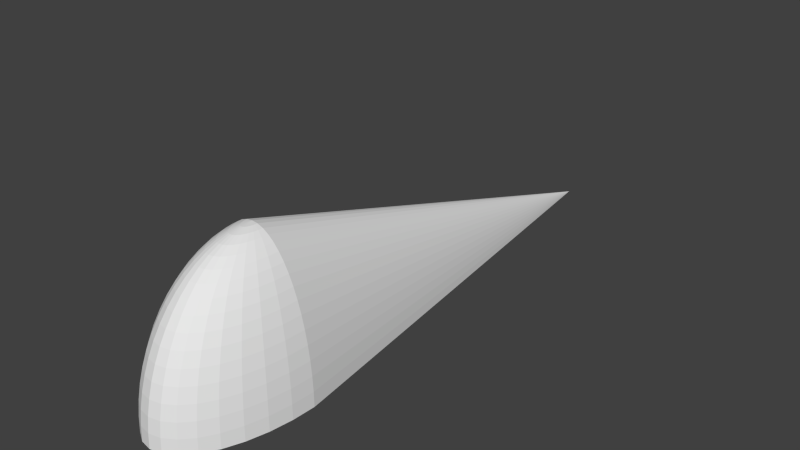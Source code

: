 # Source: wing2.blend  (saved by Blender 2.72.0; exported with 4.5.12 LTS)
import bpy
from mathutils import Matrix  # noqa: F401  (used for matrix-valued properties, if any)

bpy.ops.wm.read_factory_settings(use_empty=True)
scene = bpy.context.scene
scene.name = 'Scene'

# ---- collections
col_collection_1 = bpy.data.collections.new('Collection 1'); scene.collection.children.link(col_collection_1)

# ---- materials (node trees are filled in below, after node groups)
mat_material = bpy.data.materials.new('Material')
mat_material.alpha_threshold = 0.0
mat_material.use_transparent_shadow = False
mat_material.roughness = 0.5
mat_material.line_color = (0.0, 0.0, 0.0, 1.0)

# ---- material node trees

# ---- world
world_world = bpy.data.worlds.new('World'); scene.world = world_world
world_world.color = (0.05088, 0.05088, 0.05088)
world_world.use_sun_shadow = False
world_world.sun_shadow_jitter_overblur = 0.0
world_world.cycles.sampling_method = 'MANUAL'
world_world.cycles.sample_map_resolution = 256

# ---- meshes
me_cube = bpy.data.meshes.new('Cube')
me_cube.from_pydata([(-0.09802, -1.043e-06, 2.488), (-0.1951, -1.043e-06, 2.452), (-0.2903, -1.043e-06, 2.392), (-0.3827, -1.043e-06, 2.31), (-0.4714, -1.043e-06, 2.205), (-0.5556, -1.043e-06, 2.079), (-0.6344, -1.043e-06, 1.933), (-0.7071, -1.043e-06, 1.768), (-0.773, -1.043e-06, 1.586), (-0.8315, -1.043e-06, 1.389), (-0.8819, -1.043e-06, 1.178), (-0.9239, -1.043e-06, 0.9567), (-0.9569, -1.043e-06, 0.7257), (-0.9808, -1.043e-06, 0.4877), (-0.9952, -1.043e-06, 0.245), (-1.0, 8.941e-08, -1.192e-07), (0.09802, -1.043e-06, 2.488), (0.1951, -1.103e-06, 2.452), (0.2903, -1.043e-06, 2.392), (0.3827, -1.281e-06, 2.31), (0.4714, -1.401e-06, 2.205), (0.5556, -1.222e-06, 2.079), (0.6344, -1.162e-06, 1.933), (0.7071, -1.222e-06, 1.768), (0.773, -1.222e-06, 1.586), (0.8315, -1.46e-06, 1.389), (0.8819, -1.341e-06, 1.178), (0.9239, -1.281e-06, 0.9567), (0.9569, -1.222e-06, 0.7257), (0.9808, -1.222e-06, 0.4877), (0.9952, -1.103e-06, 0.245), (1.0, -8.941e-08, -1.192e-07), (0.09614, -0.03825, 2.488), (0.1913, -0.07612, 2.452), (0.2847, -0.1133, 2.392), (0.3753, -0.1493, 2.31), (0.4623, -0.1839, 2.205), (0.5449, -0.2168, 2.079), (0.6222, -0.2475, 1.933), (0.6935, -0.2759, 1.768), (0.7582, -0.3016, 1.586), (0.8155, -0.3244, 1.389), (0.865, -0.3441, 1.178), (0.9061, -0.3605, 0.9567), (0.9386, -0.3734, 0.7257), (0.9619, -0.3827, 0.4877), (0.9761, -0.3883, 0.245), (0.9808, -0.3902, 3.576e-07), (0.09056, -0.07502, 2.488), (0.1802, -0.1493, 2.452), (0.2682, -0.2222, 2.392), (0.3536, -0.2929, 2.31), (0.4355, -0.3608, 2.205), (0.5133, -0.4252, 2.079), (0.5861, -0.4855, 1.933), (0.6533, -0.5412, 1.768), (0.7142, -0.5916, 1.586), (0.7682, -0.6364, 1.389), (0.8148, -0.675, 1.178), (0.8536, -0.7071, 0.9567), (0.8841, -0.7324, 0.7257), (0.9061, -0.7507, 0.4877), (0.9194, -0.7617, 0.245), (0.9239, -0.7654, 3.576e-07), (0.0815, -0.1089, 2.488), (0.1622, -0.2168, 2.452), (0.2414, -0.3225, 2.392), (0.3182, -0.4252, 2.31), (0.392, -0.5238, 2.205), (0.4619, -0.6173, 2.079), (0.5275, -0.7049, 1.933), (0.5879, -0.7857, 1.768), (0.6427, -0.8589, 1.586), (0.6913, -0.9239, 1.389), (0.7333, -0.9799, 1.178), (0.7682, -1.027, 0.9567), (0.7957, -1.063, 0.7257), (0.8155, -1.09, 0.4877), (0.8275, -1.106, 0.245), (0.8315, -1.111, 3.576e-07), (0.06931, -0.1386, 2.488), (0.138, -0.2759, 2.452), (0.2053, -0.4105, 2.392), (0.2706, -0.5412, 2.31), (0.3333, -0.6667, 2.205), (0.3928, -0.7857, 2.079), (0.4486, -0.8972, 1.933), (0.5, -1.0, 1.768), (0.5466, -1.093, 1.586), (0.5879, -1.176, 1.389), (0.6236, -1.247, 1.178), (0.6533, -1.307, 0.9567), (0.6767, -1.353, 0.7257), (0.6935, -1.387, 0.4877), (0.7037, -1.407, 0.245), (0.7071, -1.414, 3.576e-07), (0.05446, -0.163, 2.488), (0.1084, -0.3244, 2.452), (0.1613, -0.4827, 2.392), (0.2126, -0.6364, 2.31), (0.2619, -0.7839, 2.205), (0.3087, -0.9239, 2.079), (0.3525, -1.055, 1.933), (0.3928, -1.176, 1.768), (0.4295, -1.285, 1.586), (0.4619, -1.383, 1.389), (0.49, -1.467, 1.178), (0.5133, -1.536, 0.9567), (0.5316, -1.591, 0.7257), (0.5449, -1.631, 0.4877), (0.5529, -1.655, 0.245), (0.5556, -1.663, 3.576e-07), (0.03751, -0.1811, 2.488), (0.07466, -0.3605, 2.452), (0.1111, -0.5364, 2.392), (0.1464, -0.7071, 2.31), (0.1804, -0.871, 2.205), (0.2126, -1.027, 2.079), (0.2428, -1.172, 1.933), (0.2706, -1.307, 1.768), (0.2958, -1.428, 1.586), (0.3182, -1.536, 1.389), (0.3375, -1.63, 1.178), (0.3536, -1.707, 0.9567), (0.3662, -1.768, 0.7257), (0.3753, -1.812, 0.4877), (0.3808, -1.839, 0.245), (0.3827, -1.848, 3.576e-07), (0.01912, -0.1923, 2.488), (0.03806, -0.3827, 2.452), (0.05663, -0.5694, 2.392), (0.07466, -0.7507, 2.31), (0.09197, -0.9247, 2.205), (0.1084, -1.09, 2.079), (0.1238, -1.244, 1.933), (0.138, -1.387, 1.768), (0.1508, -1.516, 1.586), (0.1622, -1.631, 1.389), (0.1721, -1.73, 1.178), (0.1802, -1.812, 0.9567), (0.1867, -1.877, 0.7257), (0.1913, -1.924, 0.4877), (0.1942, -1.952, 0.245), (0.1951, -1.962, 3.576e-07), (7.996e-07, -0.196, 2.488), (7.717e-07, -0.3902, 2.452), (7.903e-07, -0.5806, 2.392), (6.785e-07, -0.7654, 2.31), (6.338e-07, -0.9428, 2.205), (7.232e-07, -1.111, 2.079), (6.86e-07, -1.269, 1.933), (7.009e-07, -1.414, 1.768), (7.158e-07, -1.546, 1.586), (5.817e-07, -1.663, 1.389), (6.562e-07, -1.764, 1.178), (6.115e-07, -1.848, 0.9567), (6.711e-07, -1.914, 0.7257), (7.605e-07, -1.962, 0.4877), (7.605e-07, -1.99, 0.245), (7.158e-07, -2.0, 3.576e-07), (-0.01912, -0.1923, 2.488), (-0.03806, -0.3827, 2.452), (-0.05663, -0.5694, 2.392), (-0.07466, -0.7507, 2.31), (-0.09196, -0.9247, 2.205), (-0.1084, -1.09, 2.079), (-0.1238, -1.244, 1.933), (-0.1379, -1.387, 1.768), (-0.1508, -1.516, 1.586), (-0.1622, -1.631, 1.389), (-0.1721, -1.73, 1.178), (-0.1802, -1.812, 0.9567), (-0.1867, -1.877, 0.7257), (-0.1913, -1.924, 0.4877), (-0.1942, -1.952, 0.245), (-0.1951, -1.962, 3.576e-07), (-0.03751, -0.1811, 2.488), (-0.07466, -0.3605, 2.452), (-0.1111, -0.5364, 2.392), (-0.1464, -0.7071, 2.31), (-0.1804, -0.871, 2.205), (-0.2126, -1.027, 2.079), (-0.2428, -1.172, 1.933), (-0.2706, -1.307, 1.768), (-0.2958, -1.428, 1.586), (-0.3182, -1.536, 1.389), (-0.3375, -1.63, 1.178), (-0.3536, -1.707, 0.9567), (-0.3662, -1.768, 0.7257), (-0.3753, -1.812, 0.4877), (-0.3808, -1.839, 0.245), (-0.3827, -1.848, 3.576e-07), (-0.05446, -0.163, 2.488), (-0.1084, -0.3244, 2.452), (-0.1613, -0.4827, 2.392), (-0.2126, -0.6364, 2.31), (-0.2619, -0.7839, 2.205), (-0.3087, -0.9239, 2.079), (-0.3524, -1.055, 1.933), (-0.3928, -1.176, 1.768), (-0.4295, -1.285, 1.586), (-0.4619, -1.383, 1.389), (-0.49, -1.467, 1.178), (-0.5133, -1.536, 0.9567), (-0.5316, -1.591, 0.7257), (-0.5449, -1.631, 0.4877), (-0.5529, -1.655, 0.245), (-0.5556, -1.663, 3.576e-07), (2.351e-07, -2.176e-06, 2.5), (-0.06931, -0.1386, 2.488), (-0.1379, -0.2759, 2.452), (-0.2053, -0.4105, 2.392), (-0.2706, -0.5412, 2.31), (-0.3333, -0.6667, 2.205), (-0.3928, -0.7857, 2.079), (-0.4486, -0.8972, 1.933), (-0.5, -1.0, 1.768), (-0.5466, -1.093, 1.586), (-0.5879, -1.176, 1.389), (-0.6236, -1.247, 1.178), (-0.6533, -1.307, 0.9567), (-0.6767, -1.353, 0.7257), (-0.6935, -1.387, 0.4877), (-0.7037, -1.407, 0.245), (-0.7071, -1.414, 3.576e-07), (-0.0815, -0.1089, 2.488), (-0.1622, -0.2168, 2.452), (-0.2414, -0.3225, 2.392), (-0.3182, -0.4252, 2.31), (-0.392, -0.5238, 2.205), (-0.4619, -0.6173, 2.079), (-0.5275, -0.7049, 1.933), (-0.5879, -0.7857, 1.768), (-0.6427, -0.8589, 1.586), (-0.6913, -0.9239, 1.389), (-0.7333, -0.9799, 1.178), (-0.7682, -1.027, 0.9567), (-0.7957, -1.063, 0.7257), (-0.8155, -1.09, 0.4877), (-0.8275, -1.106, 0.245), (-0.8315, -1.111, 3.576e-07), (-0.09056, -0.07502, 2.488), (-0.1802, -0.1493, 2.452), (-0.2682, -0.2222, 2.392), (-0.3536, -0.2929, 2.31), (-0.4355, -0.3608, 2.205), (-0.5133, -0.4252, 2.079), (-0.5861, -0.4855, 1.933), (-0.6533, -0.5412, 1.768), (-0.7142, -0.5916, 1.586), (-0.7682, -0.6364, 1.389), (-0.8148, -0.675, 1.178), (-0.8536, -0.7071, 0.9567), (-0.8841, -0.7324, 0.7257), (-0.9061, -0.7507, 0.4877), (-0.9194, -0.7617, 0.245), (-0.9239, -0.7654, 3.576e-07), (-0.09613, -0.03825, 2.488), (-0.1913, -0.07612, 2.452), (-0.2847, -0.1133, 2.392), (-0.3753, -0.1493, 2.31), (-0.4623, -0.1839, 2.205), (-0.5449, -0.2168, 2.079), (-0.6222, -0.2475, 1.933), (-0.6935, -0.2759, 1.768), (-0.7582, -0.3016, 1.586), (-0.8155, -0.3244, 1.389), (-0.865, -0.3441, 1.178), (-0.9061, -0.3605, 0.9567), (-0.9386, -0.3734, 0.7257), (-0.9619, -0.3827, 0.4877), (-0.9761, -0.3883, 0.245), (-0.9808, -0.3902, 3.576e-07), (0.0, 8.0, 3.576e-07)], [], [(63, 47, 31, 15, 272, 256, 240, 224, 207, 191, 175, 159, 143, 127, 111, 95, 79), (24, 23, 39, 40), (22, 21, 37, 38), (20, 19, 35, 36), (31, 30, 46, 47), (18, 17, 33, 34), (29, 28, 44, 45), (27, 26, 42, 43), (25, 24, 40, 41), (23, 22, 38, 39), (21, 20, 36, 37), (19, 18, 34, 35), (30, 29, 45, 46), (17, 16, 32, 33), (28, 27, 43, 44), (26, 25, 41, 42), (41, 40, 56, 57), (39, 38, 54, 55), (37, 36, 52, 53), (35, 34, 50, 51), (46, 45, 61, 62), (33, 32, 48, 49), (44, 43, 59, 60), (42, 41, 57, 58), (40, 39, 55, 56), (38, 37, 53, 54), (36, 35, 51, 52), (47, 46, 62, 63), (34, 33, 49, 50), (45, 44, 60, 61), (43, 42, 58, 59), (58, 57, 73, 74), (56, 55, 71, 72), (54, 53, 69, 70), (52, 51, 67, 68), (63, 62, 78, 79), (50, 49, 65, 66), (61, 60, 76, 77), (59, 58, 74, 75), (57, 56, 72, 73), (55, 54, 70, 71), (53, 52, 68, 69), (51, 50, 66, 67), (62, 61, 77, 78), (49, 48, 64, 65), (60, 59, 75, 76), (75, 74, 90, 91), (73, 72, 88, 89), (71, 70, 86, 87), (69, 68, 84, 85), (67, 66, 82, 83), (78, 77, 93, 94), (65, 64, 80, 81), (76, 75, 91, 92), (74, 73, 89, 90), (72, 71, 87, 88), (70, 69, 85, 86), (68, 67, 83, 84), (79, 78, 94, 95), (66, 65, 81, 82), (77, 76, 92, 93), (81, 80, 96, 97), (92, 91, 107, 108), (90, 89, 105, 106), (88, 87, 103, 104), (86, 85, 101, 102), (84, 83, 99, 100), (95, 94, 110, 111), (82, 81, 97, 98), (93, 92, 108, 109), (91, 90, 106, 107), (89, 88, 104, 105), (87, 86, 102, 103), (85, 84, 100, 101), (83, 82, 98, 99), (94, 93, 109, 110), (98, 97, 113, 114), (109, 108, 124, 125), (107, 106, 122, 123), (105, 104, 120, 121), (103, 102, 118, 119), (101, 100, 116, 117), (99, 98, 114, 115), (110, 109, 125, 126), (97, 96, 112, 113), (108, 107, 123, 124), (106, 105, 121, 122), (104, 103, 119, 120), (102, 101, 117, 118), (100, 99, 115, 116), (111, 110, 126, 127), (115, 114, 130, 131), (126, 125, 141, 142), (113, 112, 128, 129), (124, 123, 139, 140), (122, 121, 137, 138), (120, 119, 135, 136), (118, 117, 133, 134), (116, 115, 131, 132), (127, 126, 142, 143), (114, 113, 129, 130), (125, 124, 140, 141), (123, 122, 138, 139), (121, 120, 136, 137), (119, 118, 134, 135), (117, 116, 132, 133), (132, 131, 147, 148), (143, 142, 158, 159), (130, 129, 145, 146), (141, 140, 156, 157), (139, 138, 154, 155), (137, 136, 152, 153), (135, 134, 150, 151), (133, 132, 148, 149), (131, 130, 146, 147), (142, 141, 157, 158), (129, 128, 144, 145), (140, 139, 155, 156), (138, 137, 153, 154), (136, 135, 151, 152), (134, 133, 149, 150), (149, 148, 164, 165), (147, 146, 162, 163), (158, 157, 173, 174), (145, 144, 160, 161), (156, 155, 171, 172), (154, 153, 169, 170), (152, 151, 167, 168), (150, 149, 165, 166), (148, 147, 163, 164), (159, 158, 174, 175), (146, 145, 161, 162), (157, 156, 172, 173), (155, 154, 170, 171), (153, 152, 168, 169), (151, 150, 166, 167), (166, 165, 181, 182), (164, 163, 179, 180), (175, 174, 190, 191), (162, 161, 177, 178), (173, 172, 188, 189), (171, 170, 186, 187), (169, 168, 184, 185), (167, 166, 182, 183), (165, 164, 180, 181), (163, 162, 178, 179), (174, 173, 189, 190), (161, 160, 176, 177), (172, 171, 187, 188), (170, 169, 185, 186), (168, 167, 183, 184), (179, 178, 194, 195), (190, 189, 205, 206), (177, 176, 192, 193), (188, 187, 203, 204), (186, 185, 201, 202), (184, 183, 199, 200), (182, 181, 197, 198), (180, 179, 195, 196), (191, 190, 206, 207), (178, 177, 193, 194), (189, 188, 204, 205), (187, 186, 202, 203), (185, 184, 200, 201), (183, 182, 198, 199), (181, 180, 196, 197), (196, 195, 212, 213), (207, 206, 223, 224), (194, 193, 210, 211), (205, 204, 221, 222), (203, 202, 219, 220), (201, 200, 217, 218), (199, 198, 215, 216), (197, 196, 213, 214), (195, 194, 211, 212), (206, 205, 222, 223), (193, 192, 209, 210), (204, 203, 220, 221), (202, 201, 218, 219), (200, 199, 216, 217), (198, 197, 214, 215), (214, 213, 229, 230), (212, 211, 227, 228), (223, 222, 238, 239), (210, 209, 225, 226), (221, 220, 236, 237), (219, 218, 234, 235), (217, 216, 232, 233), (215, 214, 230, 231), (213, 212, 228, 229), (224, 223, 239, 240), (211, 210, 226, 227), (222, 221, 237, 238), (220, 219, 235, 236), (218, 217, 233, 234), (216, 215, 231, 232), (231, 230, 246, 247), (229, 228, 244, 245), (240, 239, 255, 256), (227, 226, 242, 243), (238, 237, 253, 254), (236, 235, 251, 252), (234, 233, 249, 250), (232, 231, 247, 248), (230, 229, 245, 246), (228, 227, 243, 244), (239, 238, 254, 255), (226, 225, 241, 242), (237, 236, 252, 253), (235, 234, 250, 251), (233, 232, 248, 249), (248, 247, 263, 264), (246, 245, 261, 262), (244, 243, 259, 260), (255, 254, 270, 271), (242, 241, 257, 258), (253, 252, 268, 269), (251, 250, 266, 267), (249, 248, 264, 265), (247, 246, 262, 263), (245, 244, 260, 261), (256, 255, 271, 272), (243, 242, 258, 259), (254, 253, 269, 270), (252, 251, 267, 268), (250, 249, 265, 266), (16, 208, 32), (32, 208, 48), (48, 208, 64), (64, 208, 80), (80, 208, 96), (96, 208, 112), (112, 208, 128), (128, 208, 144), (144, 208, 160), (160, 208, 176), (176, 208, 192), (192, 208, 209), (209, 208, 225), (225, 208, 241), (241, 208, 257), (265, 264, 7, 8), (263, 262, 5, 6), (261, 260, 3, 4), (272, 271, 14, 15), (259, 258, 1, 2), (270, 269, 12, 13), (257, 208, 0), (268, 267, 10, 11), (266, 265, 8, 9), (264, 263, 6, 7), (262, 261, 4, 5), (260, 259, 2, 3), (271, 270, 13, 14), (258, 257, 0, 1), (269, 268, 11, 12), (267, 266, 9, 10), (14, 13, 273), (21, 273, 20), (13, 12, 273), (12, 11, 273), (11, 10, 273), (10, 9, 273), (9, 8, 273), (8, 7, 273), (7, 6, 273), (6, 5, 273), (5, 4, 273), (4, 3, 273), (3, 2, 273), (2, 1, 273), (1, 0, 273), (0, 208, 273), (16, 273, 208), (17, 273, 16), (18, 273, 17), (19, 273, 18), (20, 273, 19), (30, 31, 273), (31, 15, 273), (14, 273, 15), (30, 273, 29), (29, 273, 28), (28, 273, 27), (27, 273, 26), (26, 273, 25), (25, 273, 24), (23, 273, 22), (24, 273, 23), (22, 273, 21)])
me_cube.materials.append(mat_material)
me_cube.use_remesh_preserve_volume = False
me_cube.use_remesh_preserve_attributes = False
me_cube.use_mirror_vertex_groups = False
me_cube.update()

# ---- objects
ob_cube = bpy.data.objects.new('Cube', me_cube)

# ---- transforms, parenting, visibility, modifiers, constraints
ob_cube.location = (0.0, 0.0, 0.0)
ob_cube.lock_rotations_4d = False
ob_cube.empty_display_type = 'ARROWS'
ob_cube.lineart.crease_threshold = 0.0

# ---- collection membership
col_collection_1.objects.link(ob_cube)

# ---- scene / render settings (as saved in the file)
scene.frame_start = 1; scene.frame_end = 250; scene.frame_set(1)
scene.render.engine = 'BLENDER_EEVEE_NEXT'
scene.render.resolution_percentage = 50
scene.render.dither_intensity = 0.0
scene.cycles.use_denoising = False
scene.cycles.samples = 10
scene.cycles.sampling_pattern = 'TABULATED_SOBOL'
scene.cycles.light_sampling_threshold = 0.0
scene.cycles.use_adaptive_sampling = False
scene.cycles.use_light_tree = False
scene.cycles.blur_glossy = 0.0
scene.cycles.pixel_filter_type = 'GAUSSIAN'
scene.cycles.sample_clamp_indirect = 0.0
scene.view_settings.view_transform = 'Standard'
bpy.context.view_layer.update()

# ---- added for rendering (the .blend has no active camera and no usable light): camera, sun
cam_auto = bpy.data.cameras.new('AutoCamera')
cam_auto.lens = 50.0
cam_auto.sensor_width = 36.0
cam_auto.clip_end = 1000.0
ob_auto_camera = bpy.data.objects.new('AutoCamera', cam_auto)
scene.collection.objects.link(ob_auto_camera)
ob_auto_camera.location = (9.71486, -8.65783, 9.02189)
ob_auto_camera.rotation_euler = (1.09748, -7.21219e-08, 0.694738)
scene.camera = ob_auto_camera
light_auto_sun = bpy.data.lights.new('AutoSun', 'SUN')
light_auto_sun.energy = 3.0
light_auto_sun.angle = 0.0523599
ob_auto_sun = bpy.data.objects.new('AutoSun', light_auto_sun)
scene.collection.objects.link(ob_auto_sun)
ob_auto_sun.rotation_euler = (0.872665, 0.174533, 0.523599)
bpy.context.view_layer.update()
